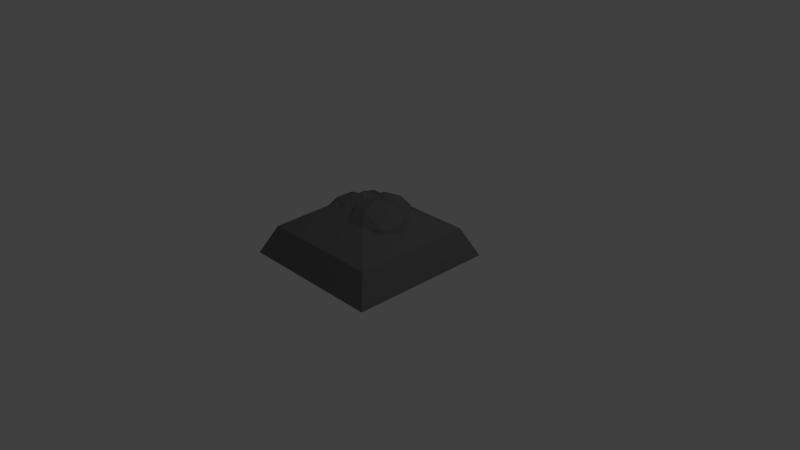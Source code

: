 # Source: ey2.blend  (saved by Blender 2.79.0; exported with 4.5.12 LTS)
import bpy
from mathutils import Matrix  # noqa: F401  (used for matrix-valued properties, if any)

bpy.ops.wm.read_factory_settings(use_empty=True)
scene = bpy.context.scene
scene.name = 'Scene'

# ---- collections
col_collection_1 = bpy.data.collections.new('Collection 1'); scene.collection.children.link(col_collection_1)

# ---- materials (node trees are filled in below, after node groups)
mat_material_001 = bpy.data.materials.new('Material.001')
mat_material_001.alpha_threshold = 0.0
mat_material_001.use_transparent_shadow = False
mat_material_001.diffuse_color = (0.1683, 0.1683, 0.1683, 1.0)
mat_material_001.roughness = 0.5

# ---- material node trees

# ---- world
world_world = bpy.data.worlds.new('World'); scene.world = world_world
world_world.color = (0.05088, 0.05088, 0.05088)
world_world.use_sun_shadow = False
world_world.sun_shadow_jitter_overblur = 0.0
world_world.cycles.sampling_method = 'MANUAL'

# ---- cameras
cam_camera = bpy.data.cameras.new('Camera')
cam_camera.clip_end = 100.0
cam_camera.lens = 35.0
cam_camera.sensor_width = 32.0
cam_camera.sensor_height = 18.0
cam_camera.ortho_scale = 7.314
cam_camera.dof.focus_distance = 0.0
cam_camera.dof.aperture_fstop = 128.0

# ---- lights
light_lamp = bpy.data.lights.new('Lamp', 'POINT')
light_lamp.transmission_factor = 0.0
light_lamp.cutoff_distance = 30.0
light_lamp.energy = 100.0
light_lamp.shadow_buffer_clip_start = 1.001
light_lamp.shadow_soft_size = 0.1
light_lamp.shadow_maximum_resolution = 0.006
light_lamp.use_absolute_resolution = True

# ---- meshes
me_plane = bpy.data.meshes.new('Plane')
me_plane.from_pydata([(-1.0, -1.0, 0.0), (1.0, -1.0, 0.0), (-1.0, 1.0, 0.0), (1.0, 1.0, 0.0), (-0.01071, 0.01071, 0.0), (-0.01071, -0.01071, 0.0), (0.01071, -0.01071, 0.0), (0.01071, 0.01071, 0.0), (-0.8176, 0.8176, 0.3832), (-0.8176, -0.8176, 0.3832), (0.8176, -0.8176, 0.3832), (0.8176, 0.8176, 0.3832), (-0.1963, 0.08817, 0.791), (-0.1963, 0.06973, 0.791), (-0.1779, 0.06973, 0.791), (-0.1779, 0.08817, 0.791), (-0.2874, 2.958e-09, -0.05885), (0.005261, -0.2126, 0.1647), (-0.3991, -0.344, 0.1647), (-0.6491, 2.958e-09, 0.1647), (-0.3991, 0.344, 0.1647), (0.005261, 0.2126, 0.1647), (-0.1756, -0.344, 0.5264), (-0.58, -0.2126, 0.5264), (-0.58, 0.2126, 0.5264), (-0.1756, 0.344, 0.5264), (0.07434, 2.958e-09, 0.5264), (-0.2874, 2.958e-09, 0.7499), (-0.3531, -0.2022, 0.001548), (-0.1154, -0.125, 0.001548), (-0.1811, -0.3272, 0.1329), (0.05663, 2.958e-09, 0.1329), (-0.1154, 0.125, 0.001548), (-0.5, 2.958e-09, 0.001549), (-0.5657, -0.2022, 0.1329), (-0.3531, 0.2022, 0.001548), (-0.5657, 0.2022, 0.1329), (-0.1811, 0.3272, 0.1329), (0.09724, -0.125, 0.3455), (0.09724, 0.125, 0.3455), (-0.2874, -0.4044, 0.3455), (-0.04966, -0.3272, 0.3455), (-0.672, -0.125, 0.3455), (-0.5251, -0.3272, 0.3455), (-0.5251, 0.3272, 0.3455), (-0.672, 0.125, 0.3455), (-0.04966, 0.3272, 0.3455), (-0.2874, 0.4044, 0.3455), (-0.009062, -0.2022, 0.5581), (-0.3937, -0.3272, 0.5581), (-0.6314, 2.958e-09, 0.5581), (-0.3937, 0.3272, 0.5581), (-0.009062, 0.2022, 0.5581), (-0.2217, -0.2022, 0.6895), (-0.07476, 2.958e-09, 0.6895), (-0.4594, -0.125, 0.6895), (-0.4594, 0.125, 0.6895), (-0.2217, 0.2022, 0.6895), (0.1398, 2.761e-09, -0.08048), (0.4612, -0.2335, 0.1651), (0.01701, -0.3779, 0.1651), (-0.2575, 2.761e-09, 0.1651), (0.01701, 0.3779, 0.1651), (0.4612, 0.2335, 0.1651), (0.2626, -0.3779, 0.5624), (-0.1817, -0.2335, 0.5624), (-0.1817, 0.2335, 0.5624), (0.2626, 0.3779, 0.5624), (0.5371, 2.761e-09, 0.5624), (0.1398, 2.761e-09, 0.808), (0.06762, -0.2221, -0.01413), (0.3287, -0.1373, -0.01413), (0.2566, -0.3594, 0.1302), (0.5177, 2.761e-09, 0.1302), (0.3287, 0.1373, -0.01413), (-0.09376, 2.761e-09, -0.01413), (-0.1659, -0.2221, 0.1302), (0.06762, 0.2221, -0.01413), (-0.1659, 0.2221, 0.1302), (0.2566, 0.3594, 0.1302), (0.5623, -0.1373, 0.3638), (0.5623, 0.1373, 0.3638), (0.1398, -0.4442, 0.3638), (0.4009, -0.3594, 0.3638), (-0.2827, -0.1373, 0.3638), (-0.1213, -0.3594, 0.3638), (-0.1213, 0.3594, 0.3638), (-0.2827, 0.1373, 0.3638), (0.4009, 0.3594, 0.3638), (0.1398, 0.4442, 0.3638), (0.4455, -0.2221, 0.5973), (0.02301, -0.3594, 0.5973), (-0.2381, 2.761e-09, 0.5973), (0.02301, 0.3594, 0.5973), (0.4455, 0.2221, 0.5973), (0.212, -0.2221, 0.7416), (0.3733, 2.761e-09, 0.7416), (-0.04915, -0.1373, 0.7416), (-0.04915, 0.1373, 0.7416), (0.212, 0.2221, 0.7416), (-1.659e-09, 0.2923, -0.03618), (0.2849, 0.08537, 0.1814), (-0.1088, -0.04254, 0.1814), (-0.3521, 0.2923, 0.1814), (-0.1088, 0.6272, 0.1814), (0.2849, 0.4993, 0.1814), (0.1088, -0.04254, 0.5335), (-0.2849, 0.08537, 0.5335), (-0.2849, 0.4993, 0.5335), (0.1088, 0.6272, 0.5335), (0.3521, 0.2923, 0.5335), (-1.659e-09, 0.2923, 0.7511), (-0.06395, 0.0955, 0.02262), (0.1674, 0.1707, 0.02262), (0.1035, -0.02615, 0.1505), (0.3349, 0.2923, 0.1505), (0.1674, 0.414, 0.02262), (-0.207, 0.2923, 0.02262), (-0.2709, 0.0955, 0.1505), (-0.06395, 0.4892, 0.02262), (-0.2709, 0.4892, 0.1505), (0.1035, 0.6108, 0.1505), (0.3744, 0.1707, 0.3575), (0.3744, 0.414, 0.3575), (-1.659e-09, -0.1013, 0.3575), (0.2314, -0.02615, 0.3575), (-0.3744, 0.1707, 0.3575), (-0.2314, -0.02615, 0.3575), (-0.2314, 0.6108, 0.3575), (-0.3744, 0.414, 0.3575), (0.2314, 0.6108, 0.3575), (-1.659e-09, 0.686, 0.3575), (0.2709, 0.0955, 0.5644), (-0.1035, -0.02615, 0.5644), (-0.3349, 0.2923, 0.5644), (-0.1035, 0.6108, 0.5644), (0.2709, 0.4892, 0.5644), (0.06395, 0.0955, 0.6923), (0.207, 0.2923, 0.6923), (-0.1674, 0.1707, 0.6923), (-0.1674, 0.414, 0.6923), (0.06395, 0.4892, 0.6923)], [], [(3, 1, 10, 11), (5, 6, 7, 4), (1, 3, 7, 6), (2, 0, 5, 4), (3, 2, 4, 7), (0, 1, 6, 5), (8, 11, 15, 12), (0, 2, 8, 9), (2, 3, 11, 8), (1, 0, 9, 10), (13, 12, 15, 14), (10, 9, 13, 14), (11, 10, 14, 15), (9, 8, 12, 13), (16, 29, 28), (17, 29, 31), (16, 28, 33), (16, 33, 35), (16, 35, 32), (17, 31, 38), (18, 30, 40), (19, 34, 42), (20, 36, 44), (21, 37, 46), (17, 38, 41), (18, 40, 43), (19, 42, 45), (20, 44, 47), (21, 46, 39), (22, 48, 53), (23, 49, 55), (24, 50, 56), (25, 51, 57), (26, 52, 54), (54, 57, 27), (54, 52, 57), (52, 25, 57), (57, 56, 27), (57, 51, 56), (51, 24, 56), (56, 55, 27), (56, 50, 55), (50, 23, 55), (55, 53, 27), (55, 49, 53), (49, 22, 53), (53, 54, 27), (53, 48, 54), (48, 26, 54), (39, 52, 26), (39, 46, 52), (46, 25, 52), (47, 51, 25), (47, 44, 51), (44, 24, 51), (45, 50, 24), (45, 42, 50), (42, 23, 50), (43, 49, 23), (43, 40, 49), (40, 22, 49), (41, 48, 22), (41, 38, 48), (38, 26, 48), (46, 47, 25), (46, 37, 47), (37, 20, 47), (44, 45, 24), (44, 36, 45), (36, 19, 45), (42, 43, 23), (42, 34, 43), (34, 18, 43), (40, 41, 22), (40, 30, 41), (30, 17, 41), (38, 39, 26), (38, 31, 39), (31, 21, 39), (32, 37, 21), (32, 35, 37), (35, 20, 37), (35, 36, 20), (35, 33, 36), (33, 19, 36), (33, 34, 19), (33, 28, 34), (28, 18, 34), (31, 32, 21), (31, 29, 32), (29, 16, 32), (28, 30, 18), (28, 29, 30), (29, 17, 30), (58, 71, 70), (59, 71, 73), (58, 70, 75), (58, 75, 77), (58, 77, 74), (59, 73, 80), (60, 72, 82), (61, 76, 84), (62, 78, 86), (63, 79, 88), (59, 80, 83), (60, 82, 85), (61, 84, 87), (62, 86, 89), (63, 88, 81), (64, 90, 95), (65, 91, 97), (66, 92, 98), (67, 93, 99), (68, 94, 96), (96, 99, 69), (96, 94, 99), (94, 67, 99), (99, 98, 69), (99, 93, 98), (93, 66, 98), (98, 97, 69), (98, 92, 97), (92, 65, 97), (97, 95, 69), (97, 91, 95), (91, 64, 95), (95, 96, 69), (95, 90, 96), (90, 68, 96), (81, 94, 68), (81, 88, 94), (88, 67, 94), (89, 93, 67), (89, 86, 93), (86, 66, 93), (87, 92, 66), (87, 84, 92), (84, 65, 92), (85, 91, 65), (85, 82, 91), (82, 64, 91), (83, 90, 64), (83, 80, 90), (80, 68, 90), (88, 89, 67), (88, 79, 89), (79, 62, 89), (86, 87, 66), (86, 78, 87), (78, 61, 87), (84, 85, 65), (84, 76, 85), (76, 60, 85), (82, 83, 64), (82, 72, 83), (72, 59, 83), (80, 81, 68), (80, 73, 81), (73, 63, 81), (74, 79, 63), (74, 77, 79), (77, 62, 79), (77, 78, 62), (77, 75, 78), (75, 61, 78), (75, 76, 61), (75, 70, 76), (70, 60, 76), (73, 74, 63), (73, 71, 74), (71, 58, 74), (70, 72, 60), (70, 71, 72), (71, 59, 72), (100, 113, 112), (101, 113, 115), (100, 112, 117), (100, 117, 119), (100, 119, 116), (101, 115, 122), (102, 114, 124), (103, 118, 126), (104, 120, 128), (105, 121, 130), (101, 122, 125), (102, 124, 127), (103, 126, 129), (104, 128, 131), (105, 130, 123), (106, 132, 137), (107, 133, 139), (108, 134, 140), (109, 135, 141), (110, 136, 138), (138, 141, 111), (138, 136, 141), (136, 109, 141), (141, 140, 111), (141, 135, 140), (135, 108, 140), (140, 139, 111), (140, 134, 139), (134, 107, 139), (139, 137, 111), (139, 133, 137), (133, 106, 137), (137, 138, 111), (137, 132, 138), (132, 110, 138), (123, 136, 110), (123, 130, 136), (130, 109, 136), (131, 135, 109), (131, 128, 135), (128, 108, 135), (129, 134, 108), (129, 126, 134), (126, 107, 134), (127, 133, 107), (127, 124, 133), (124, 106, 133), (125, 132, 106), (125, 122, 132), (122, 110, 132), (130, 131, 109), (130, 121, 131), (121, 104, 131), (128, 129, 108), (128, 120, 129), (120, 103, 129), (126, 127, 107), (126, 118, 127), (118, 102, 127), (124, 125, 106), (124, 114, 125), (114, 101, 125), (122, 123, 110), (122, 115, 123), (115, 105, 123), (116, 121, 105), (116, 119, 121), (119, 104, 121), (119, 120, 104), (119, 117, 120), (117, 103, 120), (117, 118, 103), (117, 112, 118), (112, 102, 118), (115, 116, 105), (115, 113, 116), (113, 100, 116), (112, 114, 102), (112, 113, 114), (113, 101, 114)])
_uv = me_plane.uv_layers.new(name='UVMap')
_uv.uv.foreach_set('vector', [0.9871, 0.0004798, 0.8521, 0.3664, 0.7868, 0.3044, 0.8971, 0.005202, 0.1929, 0.7127, 0.1996, 0.7127, 0.1996, 0.7195, 0.1928, 0.7194, 0.3904, 0.5213, 0.3911, 0.9093, 0.1996, 0.7195, 0.1996, 0.7127, 0.0004798, 0.9111, 0.001411, 0.5213, 0.1929, 0.7127, 0.1928, 0.7194, 0.3913, 0.9144, 0.0004798, 0.9111, 0.1928, 0.7194, 0.1996, 0.7195, 0.001411, 0.5213, 0.3904, 0.5213, 0.1996, 0.7127, 0.1929, 0.7127, 0.7423, 0.5213, 0.7812, 0.836, 0.5967, 0.6643, 0.5966, 0.6594, 0.4938, 0.5204, 0.1354, 0.3664, 0.2008, 0.3044, 0.4938, 0.4303, 0.1354, 0.3664, 0.0004798, 0.0004798, 0.09044, 0.005202, 0.2008, 0.3044, 0.8521, 0.3664, 0.4938, 0.5204, 0.4938, 0.4303, 0.7868, 0.3044, 0.5918, 0.6592, 0.5966, 0.6594, 0.5967, 0.6643, 0.5916, 0.6641, 0.3922, 0.8478, 0.4133, 0.5213, 0.5918, 0.6592, 0.5916, 0.6641, 0.7166, 0.8847, 0.3922, 0.8478, 0.5916, 0.6641, 0.5967, 0.6643, 0.4133, 0.5213, 0.7423, 0.5213, 0.5966, 0.6594, 0.5918, 0.6592, 0.0, 0.0, 1.0, 0.0, 1.0, 1.0, 0.0, 0.0, 1.0, 0.0, 1.0, 1.0, 0.0, 0.0, 1.0, 0.0, 1.0, 1.0, 0.0, 0.0, 1.0, 0.0, 1.0, 1.0, 0.0, 0.0, 1.0, 0.0, 1.0, 1.0, 0.0, 0.0, 1.0, 0.0, 1.0, 1.0, 0.0, 0.0, 1.0, 0.0, 1.0, 1.0, 0.0, 0.0, 1.0, 0.0, 1.0, 1.0, 0.0, 0.0, 1.0, 0.0, 1.0, 1.0, 0.0, 0.0, 1.0, 0.0, 1.0, 1.0, 0.0, 0.0, 1.0, 0.0, 1.0, 1.0, 0.0, 0.0, 1.0, 0.0, 1.0, 1.0, 0.0, 0.0, 1.0, 0.0, 1.0, 1.0, 0.0, 0.0, 1.0, 0.0, 1.0, 1.0, 0.0, 0.0, 1.0, 0.0, 1.0, 1.0, 0.0, 0.0, 1.0, 0.0, 1.0, 1.0, 0.0, 0.0, 1.0, 0.0, 1.0, 1.0, 0.0, 0.0, 1.0, 0.0, 1.0, 1.0, 0.0, 0.0, 1.0, 0.0, 1.0, 1.0, 0.0, 0.0, 1.0, 0.0, 1.0, 1.0, 0.0, 0.0, 1.0, 0.0, 1.0, 1.0, 0.0, 0.0, 1.0, 0.0, 1.0, 1.0, 0.0, 0.0, 1.0, 0.0, 1.0, 1.0, 0.0, 0.0, 1.0, 0.0, 1.0, 1.0, 0.0, 0.0, 1.0, 0.0, 1.0, 1.0, 0.0, 0.0, 1.0, 0.0, 1.0, 1.0, 0.0, 0.0, 1.0, 0.0, 1.0, 1.0, 0.0, 0.0, 1.0, 0.0, 1.0, 1.0, 0.0, 0.0, 1.0, 0.0, 1.0, 1.0, 0.0, 0.0, 1.0, 0.0, 1.0, 1.0, 0.0, 0.0, 1.0, 0.0, 1.0, 1.0, 0.0, 0.0, 1.0, 0.0, 1.0, 1.0, 0.0, 0.0, 1.0, 0.0, 1.0, 1.0, 0.0, 0.0, 1.0, 0.0, 1.0, 1.0, 0.0, 0.0, 1.0, 0.0, 1.0, 1.0, 0.0, 0.0, 1.0, 0.0, 1.0, 1.0, 0.0, 0.0, 1.0, 0.0, 1.0, 1.0, 0.0, 0.0, 1.0, 0.0, 1.0, 1.0, 0.0, 0.0, 1.0, 0.0, 1.0, 1.0, 0.0, 0.0, 1.0, 0.0, 1.0, 1.0, 0.0, 0.0, 1.0, 0.0, 1.0, 1.0, 0.0, 0.0, 1.0, 0.0, 1.0, 1.0, 0.0, 0.0, 1.0, 0.0, 1.0, 1.0, 0.0, 0.0, 1.0, 0.0, 1.0, 1.0, 0.0, 0.0, 1.0, 0.0, 1.0, 1.0, 0.0, 0.0, 1.0, 0.0, 1.0, 1.0, 0.0, 0.0, 1.0, 0.0, 1.0, 1.0, 0.0, 0.0, 1.0, 0.0, 1.0, 1.0, 0.0, 0.0, 1.0, 0.0, 1.0, 1.0, 0.0, 0.0, 1.0, 0.0, 1.0, 1.0, 0.0, 0.0, 1.0, 0.0, 1.0, 1.0, 0.0, 0.0, 1.0, 0.0, 1.0, 1.0, 0.0, 0.0, 1.0, 0.0, 1.0, 1.0, 0.0, 0.0, 1.0, 0.0, 1.0, 1.0, 0.0, 0.0, 1.0, 0.0, 1.0, 1.0, 0.0, 0.0, 1.0, 0.0, 1.0, 1.0, 0.0, 0.0, 1.0, 0.0, 1.0, 1.0, 0.0, 0.0, 1.0, 0.0, 1.0, 1.0, 0.0, 0.0, 1.0, 0.0, 1.0, 1.0, 0.0, 0.0, 1.0, 0.0, 1.0, 1.0, 0.0, 0.0, 1.0, 0.0, 1.0, 1.0, 0.0, 0.0, 1.0, 0.0, 1.0, 1.0, 0.0, 0.0, 1.0, 0.0, 1.0, 1.0, 0.0, 0.0, 1.0, 0.0, 1.0, 1.0, 0.0, 0.0, 1.0, 0.0, 1.0, 1.0, 0.0, 0.0, 1.0, 0.0, 1.0, 1.0, 0.0, 0.0, 1.0, 0.0, 1.0, 1.0, 0.0, 0.0, 1.0, 0.0, 1.0, 1.0, 0.0, 0.0, 1.0, 0.0, 1.0, 1.0, 0.0, 0.0, 1.0, 0.0, 1.0, 1.0, 0.0, 0.0, 1.0, 0.0, 1.0, 1.0, 0.0, 0.0, 1.0, 0.0, 1.0, 1.0, 0.0, 0.0, 1.0, 0.0, 1.0, 1.0, 0.0, 0.0, 1.0, 0.0, 1.0, 1.0, 0.0, 0.0, 1.0, 0.0, 1.0, 1.0, 0.0, 0.0, 1.0, 0.0, 1.0, 1.0, 0.0, 0.0, 1.0, 0.0, 1.0, 1.0, 0.0, 0.0, 1.0, 0.0, 1.0, 1.0, 0.0, 0.0, 1.0, 0.0, 1.0, 1.0, 0.0, 0.0, 1.0, 0.0, 1.0, 1.0, 0.0, 0.0, 1.0, 0.0, 1.0, 1.0, 0.0, 0.0, 1.0, 0.0, 1.0, 1.0, 0.0, 0.0, 1.0, 0.0, 1.0, 1.0, 0.0, 0.0, 1.0, 0.0, 1.0, 1.0, 0.0, 0.0, 1.0, 0.0, 1.0, 1.0, 0.0, 0.0, 1.0, 0.0, 1.0, 1.0, 0.0, 0.0, 1.0, 0.0, 1.0, 1.0, 0.0, 0.0, 1.0, 0.0, 1.0, 1.0, 0.0, 0.0, 1.0, 0.0, 1.0, 1.0, 0.0, 0.0, 1.0, 0.0, 1.0, 1.0, 0.0, 0.0, 1.0, 0.0, 1.0, 1.0, 0.0, 0.0, 1.0, 0.0, 1.0, 1.0, 0.0, 0.0, 1.0, 0.0, 1.0, 1.0, 0.0, 0.0, 1.0, 0.0, 1.0, 1.0, 0.0, 0.0, 1.0, 0.0, 1.0, 1.0, 0.0, 0.0, 1.0, 0.0, 1.0, 1.0, 0.0, 0.0, 1.0, 0.0, 1.0, 1.0, 0.0, 0.0, 1.0, 0.0, 1.0, 1.0, 0.0, 0.0, 1.0, 0.0, 1.0, 1.0, 0.0, 0.0, 1.0, 0.0, 1.0, 1.0, 0.0, 0.0, 1.0, 0.0, 1.0, 1.0, 0.0, 0.0, 1.0, 0.0, 1.0, 1.0, 0.0, 0.0, 1.0, 0.0, 1.0, 1.0, 0.0, 0.0, 1.0, 0.0, 1.0, 1.0, 0.0, 0.0, 1.0, 0.0, 1.0, 1.0, 0.0, 0.0, 1.0, 0.0, 1.0, 1.0, 0.0, 0.0, 1.0, 0.0, 1.0, 1.0, 0.0, 0.0, 1.0, 0.0, 1.0, 1.0, 0.0, 0.0, 1.0, 0.0, 1.0, 1.0, 0.0, 0.0, 1.0, 0.0, 1.0, 1.0, 0.0, 0.0, 1.0, 0.0, 1.0, 1.0, 0.0, 0.0, 1.0, 0.0, 1.0, 1.0, 0.0, 0.0, 1.0, 0.0, 1.0, 1.0, 0.0, 0.0, 1.0, 0.0, 1.0, 1.0, 0.0, 0.0, 1.0, 0.0, 1.0, 1.0, 0.0, 0.0, 1.0, 0.0, 1.0, 1.0, 0.0, 0.0, 1.0, 0.0, 1.0, 1.0, 0.0, 0.0, 1.0, 0.0, 1.0, 1.0, 0.0, 0.0, 1.0, 0.0, 1.0, 1.0, 0.0, 0.0, 1.0, 0.0, 1.0, 1.0, 0.0, 0.0, 1.0, 0.0, 1.0, 1.0, 0.0, 0.0, 1.0, 0.0, 1.0, 1.0, 0.0, 0.0, 1.0, 0.0, 1.0, 1.0, 0.0, 0.0, 1.0, 0.0, 1.0, 1.0, 0.0, 0.0, 1.0, 0.0, 1.0, 1.0, 0.0, 0.0, 1.0, 0.0, 1.0, 1.0, 0.0, 0.0, 1.0, 0.0, 1.0, 1.0, 0.0, 0.0, 1.0, 0.0, 1.0, 1.0, 0.0, 0.0, 1.0, 0.0, 1.0, 1.0, 0.0, 0.0, 1.0, 0.0, 1.0, 1.0, 0.0, 0.0, 1.0, 0.0, 1.0, 1.0, 0.0, 0.0, 1.0, 0.0, 1.0, 1.0, 0.0, 0.0, 1.0, 0.0, 1.0, 1.0, 0.0, 0.0, 1.0, 0.0, 1.0, 1.0, 0.0, 0.0, 1.0, 0.0, 1.0, 1.0, 0.0, 0.0, 1.0, 0.0, 1.0, 1.0, 0.0, 0.0, 1.0, 0.0, 1.0, 1.0, 0.0, 0.0, 1.0, 0.0, 1.0, 1.0, 0.0, 0.0, 1.0, 0.0, 1.0, 1.0, 0.0, 0.0, 1.0, 0.0, 1.0, 1.0, 0.0, 0.0, 1.0, 0.0, 1.0, 1.0, 0.0, 0.0, 1.0, 0.0, 1.0, 1.0, 0.0, 0.0, 1.0, 0.0, 1.0, 1.0, 0.0, 0.0, 1.0, 0.0, 1.0, 1.0, 0.0, 0.0, 1.0, 0.0, 1.0, 1.0, 0.0, 0.0, 1.0, 0.0, 1.0, 1.0, 0.0, 0.0, 1.0, 0.0, 1.0, 1.0, 0.0, 0.0, 1.0, 0.0, 1.0, 1.0, 0.0, 0.0, 1.0, 0.0, 1.0, 1.0, 0.0, 0.0, 1.0, 0.0, 1.0, 1.0, 0.0, 0.0, 1.0, 0.0, 1.0, 1.0, 0.0, 0.0, 1.0, 0.0, 1.0, 1.0, 0.0, 0.0, 1.0, 0.0, 1.0, 1.0, 0.0, 0.0, 1.0, 0.0, 1.0, 1.0, 0.0, 0.0, 1.0, 0.0, 1.0, 1.0, 0.0, 0.0, 1.0, 0.0, 1.0, 1.0, 0.0, 0.0, 1.0, 0.0, 1.0, 1.0, 0.0, 0.0, 1.0, 0.0, 1.0, 1.0, 0.0, 0.0, 1.0, 0.0, 1.0, 1.0, 0.0, 0.0, 1.0, 0.0, 1.0, 1.0, 0.9939, 0.9125, 0.9939, 0.9544, 0.9547, 0.9276, 0.741, 0.9093, 0.7756, 0.8856, 0.7756, 0.9331, 0.2306, 0.9555, 0.2154, 0.9946, 0.1886, 0.9555, 0.3164, 0.9946, 0.2744, 0.9946, 0.3013, 0.9555, 0.0242, 0.95, 0.0004798, 0.9154, 0.04792, 0.9154, 0.7822, 0.9316, 0.8241, 0.9316, 0.7973, 0.9707, 0.3174, 0.9154, 0.3593, 0.9154, 0.3325, 0.9545, 0.921, 0.6494, 0.963, 0.6494, 0.9361, 0.6886, 0.8242, 0.9005, 0.8588, 0.8768, 0.8588, 0.9242, 0.7822, 0.9069, 0.8168, 0.8832, 0.8168, 0.9306, 0.2735, 0.9154, 0.2583, 0.9545, 0.2315, 0.9154, 0.8963, 0.654, 0.92, 0.6886, 0.8726, 0.6886, 0.9547, 0.5633, 0.9547, 0.5213, 0.9939, 0.5482, 0.9146, 0.7315, 0.9146, 0.6895, 0.9538, 0.7164, 0.9146, 0.5213, 0.9538, 0.5365, 0.9146, 0.5633, 0.3922, 0.9212, 0.4342, 0.9212, 0.4074, 0.9603, 0.4361, 0.976, 0.4361, 0.934, 0.4752, 0.9608, 0.9939, 0.8219, 0.9547, 0.8068, 0.9939, 0.78, 0.9082, 0.9872, 0.8662, 0.9872, 0.8931, 0.9481, 0.89, 0.9125, 0.9137, 0.9471, 0.8662, 0.9471, 0.2735, 0.9555, 0.2467, 0.9946, 0.2315, 0.9555, 0.8306, 0.6895, 0.8716, 0.7133, 0.8306, 0.737, 0.5237, 0.8856, 0.4999, 0.9202, 0.4762, 0.8856, 0.9967, 0.9974, 0.9576, 0.9705, 0.9967, 0.9554, 0.8232, 0.8585, 0.7822, 0.8822, 0.7822, 0.8347, 0.6916, 0.8856, 0.6679, 0.9202, 0.6441, 0.8856, 0.09633, 0.95, 0.04888, 0.95, 0.07261, 0.9154, 0.9137, 0.7133, 0.8726, 0.737, 0.8726, 0.6895, 0.1876, 0.9946, 0.1457, 0.9946, 0.1608, 0.9555, 0.9576, 0.862, 0.9844, 0.8229, 0.9995, 0.862, 0.8662, 0.8211, 0.89, 0.78, 0.9137, 0.8211, 0.0004798, 0.9509, 0.04244, 0.9509, 0.02731, 0.9901, 0.3325, 0.9555, 0.3593, 0.9946, 0.3174, 0.9946, 0.8306, 0.545, 0.8716, 0.5213, 0.8716, 0.5688, 0.9511, 0.6142, 0.9902, 0.5991, 0.9902, 0.641, 0.6861, 0.9212, 0.6593, 0.9603, 0.6441, 0.9212, 0.7822, 0.7379, 0.8232, 0.7617, 0.7822, 0.7854, 0.1725, 0.9154, 0.1876, 0.9545, 0.1457, 0.9545, 0.9415, 0.862, 0.9147, 0.8229, 0.9566, 0.8229, 0.8653, 0.8274, 0.8242, 0.8037, 0.8653, 0.78, 0.4406, 0.8856, 0.4752, 0.9093, 0.4406, 0.9331, 0.615, 0.934, 0.5881, 0.9732, 0.573, 0.934, 0.8296, 0.5624, 0.7822, 0.5624, 0.8059, 0.5213, 0.6086, 0.8856, 0.6432, 0.9093, 0.6086, 0.9331, 0.9147, 0.9125, 0.9538, 0.9393, 0.9147, 0.9544, 0.8242, 0.7379, 0.8716, 0.7379, 0.8479, 0.779, 0.503, 0.9212, 0.5182, 0.9603, 0.4762, 0.9603, 0.9072, 0.5991, 0.9072, 0.6465, 0.8726, 0.6228, 0.7822, 0.6959, 0.8296, 0.6959, 0.8059, 0.737, 0.9478, 0.7379, 0.963, 0.7771, 0.921, 0.7771, 0.4397, 0.9202, 0.3922, 0.9202, 0.416, 0.8856, 0.8716, 0.6475, 0.8479, 0.6886, 0.8242, 0.6475, 0.3164, 0.9545, 0.2744, 0.9545, 0.2896, 0.9154, 0.2154, 0.9545, 0.1886, 0.9154, 0.2306, 0.9154, 0.7822, 0.6054, 0.8296, 0.6054, 0.8059, 0.6465, 0.7249, 0.9212, 0.74, 0.9603, 0.698, 0.9603, 0.9474, 0.8792, 0.9083, 0.906, 0.9083, 0.8641, 0.7822, 0.6475, 0.8232, 0.6712, 0.7822, 0.6949, 0.935, 0.5991, 0.9501, 0.6382, 0.9082, 0.6382, 0.8726, 0.7379, 0.92, 0.7379, 0.8963, 0.7725, 0.7822, 0.8101, 0.8232, 0.7863, 0.8232, 0.8338, 0.9147, 0.7951, 0.9538, 0.78, 0.9538, 0.8219, 0.9547, 0.6895, 0.9939, 0.7164, 0.9547, 0.7315, 0.7822, 0.6045, 0.8059, 0.5634, 0.8296, 0.6045, 0.573, 0.8856, 0.6076, 0.9093, 0.573, 0.9331, 0.8251, 0.9316, 0.8642, 0.9584, 0.8251, 0.9735, 0.9137, 0.8631, 0.8662, 0.8631, 0.89, 0.822, 0.1124, 0.9901, 0.09729, 0.9509, 0.1392, 0.9509, 0.5721, 0.9202, 0.5246, 0.9202, 0.5483, 0.8856, 0.8653, 0.8284, 0.8653, 0.8758, 0.8242, 0.8521, 0.6925, 0.9202, 0.7163, 0.8856, 0.74, 0.9202, 0.7801, 0.976, 0.741, 0.9491, 0.7801, 0.934, 0.8306, 0.5991, 0.8716, 0.6228, 0.8306, 0.6465, 0.5514, 0.9212, 0.5666, 0.9603, 0.5246, 0.9603, 0.9147, 0.9945, 0.9415, 0.9554, 0.9566, 0.9945, 0.9137, 0.5688, 0.8726, 0.545, 0.9137, 0.5213, 0.09729, 0.95, 0.121, 0.9154, 0.1447, 0.95, 0.0695, 0.9509, 0.09633, 0.9901, 0.05437, 0.9901, 0.8662, 0.8641, 0.9073, 0.8878, 0.8662, 0.9115, 0.9752, 0.8641, 0.9903, 0.9032, 0.9484, 0.9032])
me_plane.materials.append(mat_material_001)
me_plane.use_remesh_preserve_volume = False
me_plane.use_remesh_preserve_attributes = False
me_plane.use_mirror_vertex_groups = False
me_plane.update()

# ---- objects
ob_plane = bpy.data.objects.new('Plane', me_plane)
ob_lamp = bpy.data.objects.new('Lamp', light_lamp)
ob_camera = bpy.data.objects.new('Camera', cam_camera)

# ---- transforms, parenting, visibility, modifiers, constraints
ob_plane.location = (0.0, 0.0, 0.0)
ob_plane.lineart.crease_threshold = 0.0
ob_lamp.location = (4.076, 1.005, 5.904)
ob_lamp.rotation_euler = (0.6503, 0.05522, 1.866)
ob_lamp.lock_rotations_4d = False
ob_lamp.empty_display_type = 'ARROWS'
ob_lamp.color = (0.0, 0.0, 0.0, 0.0)
ob_lamp.lineart.crease_threshold = 0.0
ob_camera.location = (7.481, -6.508, 5.344)
ob_camera.rotation_euler = (1.109, 0.0, 0.8149)
ob_camera.lock_rotations_4d = False
ob_camera.empty_display_type = 'ARROWS'
ob_camera.color = (0.0, 0.0, 0.0, 0.0)
ob_camera.display_type = 'WIRE'
ob_camera.lineart.crease_threshold = 0.0

# ---- collection membership
col_collection_1.objects.link(ob_plane)
col_collection_1.objects.link(ob_lamp)
col_collection_1.objects.link(ob_camera)

# ---- scene / render settings (as saved in the file)
scene.camera = ob_camera
scene.frame_start = 1; scene.frame_end = 250; scene.frame_set(1)
scene.render.engine = 'BLENDER_EEVEE_NEXT'
scene.render.resolution_percentage = 50
scene.render.dither_intensity = 0.0
scene.cycles.use_denoising = False
scene.cycles.samples = 128
scene.cycles.sampling_pattern = 'TABULATED_SOBOL'
scene.cycles.use_adaptive_sampling = False
scene.cycles.use_light_tree = False
scene.cycles.blur_glossy = 0.0
scene.cycles.sample_clamp_indirect = 0.0
scene.view_settings.view_transform = 'Standard'
bpy.context.view_layer.update()
